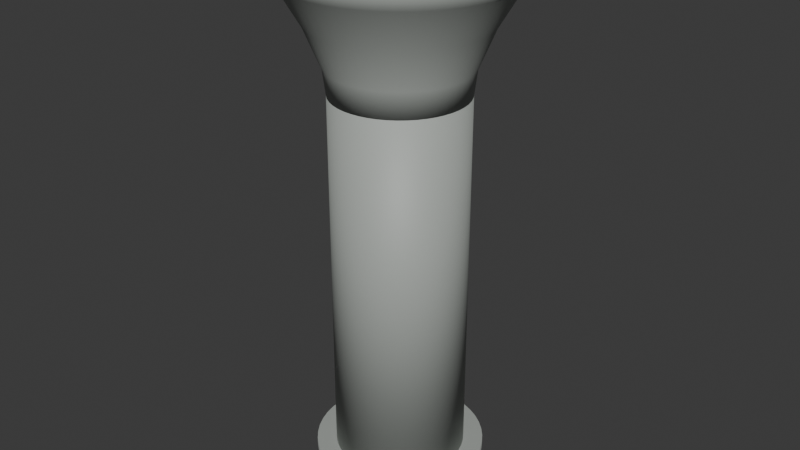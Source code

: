 # Source: structure.blend  (saved by Blender 4.3.34; exported with 4.5.12 LTS)
import bpy
from mathutils import Matrix  # noqa: F401  (used for matrix-valued properties, if any)

bpy.ops.wm.read_factory_settings(use_empty=True)
scene = bpy.context.scene
scene.name = 'Scene'

# ---- materials (node trees are filled in below, after node groups)
mat_pierconcrete = bpy.data.materials.new('PierConcrete')
mat_pierconcrete.diffuse_color = (0.6549, 0.6745, 0.6549, 1.0)

# ---- material node trees
mat_pierconcrete.use_nodes = True; mat_pierconcrete.node_tree.nodes.clear()
_N = mat_pierconcrete.node_tree.nodes; _L = mat_pierconcrete.node_tree.links
n0 = _N.new('ShaderNodeBsdfPrincipled'); n0.name = 'Principled BSDF'; n0.location = (10, 300)
n0.inputs[0].default_value = (0.3864, 0.4125, 0.3864, 1.0)
n0.inputs[2].default_value = 0.56
n1 = _N.new('ShaderNodeOutputMaterial'); n1.name = 'Material Output'; n1.location = (300, 300)
_L.new(n0.outputs[0], n1.inputs[0])
n1.is_active_output = True

# ---- world
world_world = bpy.data.worlds.new('World'); scene.world = world_world
world_world.use_nodes = True; world_world.node_tree.nodes.clear()
_N = world_world.node_tree.nodes; _L = world_world.node_tree.links
n0 = _N.new('ShaderNodeOutputWorld'); n0.name = 'World Output'; n0.location = (300, 300)
n1 = _N.new('ShaderNodeBackground'); n1.name = 'Background'; n1.location = (10, 300)
n1.inputs[0].default_value = (0.05088, 0.05088, 0.05088, 1.0)
_L.new(n1.outputs[0], n0.inputs[0])
n0.is_active_output = True
world_world.color = (0.05088, 0.05088, 0.05088)
world_world.sun_shadow_jitter_overblur = 0.0

# ---- meshes
me_pierbase = bpy.data.meshes.new('PierBase')
me_pierbase.from_pydata([(1.3, 0.0, 0.0), (1.289, 0.1697, 0.0), (1.256, 0.3365, 0.0), (1.201, 0.4975, 0.0), (1.126, 0.65, 0.0), (1.031, 0.7914, 0.0), (0.9192, 0.9192, 0.0), (0.7914, 1.031, 0.0), (0.65, 1.126, 0.0), (0.4975, 1.201, 0.0), (0.3365, 1.256, 0.0), (0.1697, 1.289, 0.0), (7.96e-17, 1.3, 0.0), (-0.1697, 1.289, 0.0), (-0.3365, 1.256, 0.0), (-0.4975, 1.201, 0.0), (-0.65, 1.126, 0.0), (-0.7914, 1.031, 0.0), (-0.9192, 0.9192, 0.0), (-1.031, 0.7914, 0.0), (-1.126, 0.65, 0.0), (-1.201, 0.4975, 0.0), (-1.256, 0.3365, 0.0), (-1.289, 0.1697, 0.0), (-1.3, 1.592e-16, 0.0), (-1.289, -0.1697, 0.0), (-1.256, -0.3365, 0.0), (-1.201, -0.4975, 0.0), (-1.126, -0.65, 0.0), (-1.031, -0.7914, 0.0), (-0.9192, -0.9192, 0.0), (-0.7914, -1.031, 0.0), (-0.65, -1.126, 0.0), (-0.4975, -1.201, 0.0), (-0.3365, -1.256, 0.0), (-0.1697, -1.289, 0.0), (-2.388e-16, -1.3, 0.0), (0.1697, -1.289, 0.0), (0.3365, -1.256, 0.0), (0.4975, -1.201, 0.0), (0.65, -1.126, 0.0), (0.7914, -1.031, 0.0), (0.9192, -0.9192, 0.0), (1.031, -0.7914, 0.0), (1.126, -0.65, 0.0), (1.201, -0.4975, 0.0), (1.256, -0.3365, 0.0), (1.289, -0.1697, 0.0), (1.3, 0.0, 0.3), (1.289, 0.1697, 0.3), (1.256, 0.3365, 0.3), (1.201, 0.4975, 0.3), (1.126, 0.65, 0.3), (1.031, 0.7914, 0.3), (0.9192, 0.9192, 0.3), (0.7914, 1.031, 0.3), (0.65, 1.126, 0.3), (0.4975, 1.201, 0.3), (0.3365, 1.256, 0.3), (0.1697, 1.289, 0.3), (7.96e-17, 1.3, 0.3), (-0.1697, 1.289, 0.3), (-0.3365, 1.256, 0.3), (-0.4975, 1.201, 0.3), (-0.65, 1.126, 0.3), (-0.7914, 1.031, 0.3), (-0.9192, 0.9192, 0.3), (-1.031, 0.7914, 0.3), (-1.126, 0.65, 0.3), (-1.201, 0.4975, 0.3), (-1.256, 0.3365, 0.3), (-1.289, 0.1697, 0.3), (-1.3, 1.592e-16, 0.3), (-1.289, -0.1697, 0.3), (-1.256, -0.3365, 0.3), (-1.201, -0.4975, 0.3), (-1.126, -0.65, 0.3), (-1.031, -0.7914, 0.3), (-0.9192, -0.9192, 0.3), (-0.7914, -1.031, 0.3), (-0.65, -1.126, 0.3), (-0.4975, -1.201, 0.3), (-0.3365, -1.256, 0.3), (-0.1697, -1.289, 0.3), (-2.388e-16, -1.3, 0.3), (0.1697, -1.289, 0.3), (0.3365, -1.256, 0.3), (0.4975, -1.201, 0.3), (0.65, -1.126, 0.3), (0.7914, -1.031, 0.3), (0.9192, -0.9192, 0.3), (1.031, -0.7914, 0.3), (1.126, -0.65, 0.3), (1.201, -0.4975, 0.3), (1.256, -0.3365, 0.3), (1.289, -0.1697, 0.3)], [], [(47, 46, 45, 44, 43, 42, 41, 40, 39, 38, 37, 36, 35, 34, 33, 32, 31, 30, 29, 28, 27, 26, 25, 24, 23, 22, 21, 20, 19, 18, 17, 16, 15, 14, 13, 12, 11, 10, 9, 8, 7, 6, 5, 4, 3, 2, 1, 0), (48, 49, 50, 51, 52, 53, 54, 55, 56, 57, 58, 59, 60, 61, 62, 63, 64, 65, 66, 67, 68, 69, 70, 71, 72, 73, 74, 75, 76, 77, 78, 79, 80, 81, 82, 83, 84, 85, 86, 87, 88, 89, 90, 91, 92, 93, 94, 95), (0, 1, 49, 48), (1, 2, 50, 49), (2, 3, 51, 50), (3, 4, 52, 51), (4, 5, 53, 52), (5, 6, 54, 53), (6, 7, 55, 54), (7, 8, 56, 55), (8, 9, 57, 56), (9, 10, 58, 57), (10, 11, 59, 58), (11, 12, 60, 59), (12, 13, 61, 60), (13, 14, 62, 61), (14, 15, 63, 62), (15, 16, 64, 63), (16, 17, 65, 64), (17, 18, 66, 65), (18, 19, 67, 66), (19, 20, 68, 67), (20, 21, 69, 68), (21, 22, 70, 69), (22, 23, 71, 70), (23, 24, 72, 71), (24, 25, 73, 72), (25, 26, 74, 73), (26, 27, 75, 74), (27, 28, 76, 75), (28, 29, 77, 76), (29, 30, 78, 77), (30, 31, 79, 78), (31, 32, 80, 79), (32, 33, 81, 80), (33, 34, 82, 81), (34, 35, 83, 82), (35, 36, 84, 83), (36, 37, 85, 84), (37, 38, 86, 85), (38, 39, 87, 86), (39, 40, 88, 87), (40, 41, 89, 88), (41, 42, 90, 89), (42, 43, 91, 90), (43, 44, 92, 91), (44, 45, 93, 92), (45, 46, 94, 93), (46, 47, 95, 94), (47, 0, 48, 95)])
me_pierbase.polygons.foreach_set('use_smooth', [0, 0, 1, 1, 1, 1, 1, 1, 1, 1, 1, 1, 1, 1, 1, 1, 1, 1, 1, 1, 1, 1, 1, 1, 1, 1, 1, 1, 1, 1, 1, 1, 1, 1, 1, 1, 1, 1, 1, 1, 1, 1, 1, 1, 1, 1, 1, 1, 1, 1])
me_pierbase.materials.append(mat_pierconcrete)
me_pierbase.update()
me_piershaft = bpy.data.meshes.new('PierShaft')
me_piershaft.from_pydata([(1.0, 0.0, 0.3), (0.9914, 0.1305, 0.3), (0.9659, 0.2588, 0.3), (0.9239, 0.3827, 0.3), (0.866, 0.5, 0.3), (0.7934, 0.6088, 0.3), (0.7071, 0.7071, 0.3), (0.6088, 0.7934, 0.3), (0.5, 0.866, 0.3), (0.3827, 0.9239, 0.3), (0.2588, 0.9659, 0.3), (0.1305, 0.9914, 0.3), (6.123e-17, 1.0, 0.3), (-0.1305, 0.9914, 0.3), (-0.2588, 0.9659, 0.3), (-0.3827, 0.9239, 0.3), (-0.5, 0.866, 0.3), (-0.6088, 0.7934, 0.3), (-0.7071, 0.7071, 0.3), (-0.7934, 0.6088, 0.3), (-0.866, 0.5, 0.3), (-0.9239, 0.3827, 0.3), (-0.9659, 0.2588, 0.3), (-0.9914, 0.1305, 0.3), (-1.0, 1.225e-16, 0.3), (-0.9914, -0.1305, 0.3), (-0.9659, -0.2588, 0.3), (-0.9239, -0.3827, 0.3), (-0.866, -0.5, 0.3), (-0.7934, -0.6088, 0.3), (-0.7071, -0.7071, 0.3), (-0.6088, -0.7934, 0.3), (-0.5, -0.866, 0.3), (-0.3827, -0.9239, 0.3), (-0.2588, -0.9659, 0.3), (-0.1305, -0.9914, 0.3), (-1.837e-16, -1.0, 0.3), (0.1305, -0.9914, 0.3), (0.2588, -0.9659, 0.3), (0.3827, -0.9239, 0.3), (0.5, -0.866, 0.3), (0.6088, -0.7934, 0.3), (0.7071, -0.7071, 0.3), (0.7934, -0.6088, 0.3), (0.866, -0.5, 0.3), (0.9239, -0.3827, 0.3), (0.9659, -0.2588, 0.3), (0.9914, -0.1305, 0.3), (1.0, 0.0, 6.0), (0.9914, 0.1305, 6.0), (0.9659, 0.2588, 6.0), (0.9239, 0.3827, 6.0), (0.866, 0.5, 6.0), (0.7934, 0.6088, 6.0), (0.7071, 0.7071, 6.0), (0.6088, 0.7934, 6.0), (0.5, 0.866, 6.0), (0.3827, 0.9239, 6.0), (0.2588, 0.9659, 6.0), (0.1305, 0.9914, 6.0), (6.123e-17, 1.0, 6.0), (-0.1305, 0.9914, 6.0), (-0.2588, 0.9659, 6.0), (-0.3827, 0.9239, 6.0), (-0.5, 0.866, 6.0), (-0.6088, 0.7934, 6.0), (-0.7071, 0.7071, 6.0), (-0.7934, 0.6088, 6.0), (-0.866, 0.5, 6.0), (-0.9239, 0.3827, 6.0), (-0.9659, 0.2588, 6.0), (-0.9914, 0.1305, 6.0), (-1.0, 1.225e-16, 6.0), (-0.9914, -0.1305, 6.0), (-0.9659, -0.2588, 6.0), (-0.9239, -0.3827, 6.0), (-0.866, -0.5, 6.0), (-0.7934, -0.6088, 6.0), (-0.7071, -0.7071, 6.0), (-0.6088, -0.7934, 6.0), (-0.5, -0.866, 6.0), (-0.3827, -0.9239, 6.0), (-0.2588, -0.9659, 6.0), (-0.1305, -0.9914, 6.0), (-1.837e-16, -1.0, 6.0), (0.1305, -0.9914, 6.0), (0.2588, -0.9659, 6.0), (0.3827, -0.9239, 6.0), (0.5, -0.866, 6.0), (0.6088, -0.7934, 6.0), (0.7071, -0.7071, 6.0), (0.7934, -0.6088, 6.0), (0.866, -0.5, 6.0), (0.9239, -0.3827, 6.0), (0.9659, -0.2588, 6.0), (0.9914, -0.1305, 6.0)], [], [(47, 46, 45, 44, 43, 42, 41, 40, 39, 38, 37, 36, 35, 34, 33, 32, 31, 30, 29, 28, 27, 26, 25, 24, 23, 22, 21, 20, 19, 18, 17, 16, 15, 14, 13, 12, 11, 10, 9, 8, 7, 6, 5, 4, 3, 2, 1, 0), (48, 49, 50, 51, 52, 53, 54, 55, 56, 57, 58, 59, 60, 61, 62, 63, 64, 65, 66, 67, 68, 69, 70, 71, 72, 73, 74, 75, 76, 77, 78, 79, 80, 81, 82, 83, 84, 85, 86, 87, 88, 89, 90, 91, 92, 93, 94, 95), (0, 1, 49, 48), (1, 2, 50, 49), (2, 3, 51, 50), (3, 4, 52, 51), (4, 5, 53, 52), (5, 6, 54, 53), (6, 7, 55, 54), (7, 8, 56, 55), (8, 9, 57, 56), (9, 10, 58, 57), (10, 11, 59, 58), (11, 12, 60, 59), (12, 13, 61, 60), (13, 14, 62, 61), (14, 15, 63, 62), (15, 16, 64, 63), (16, 17, 65, 64), (17, 18, 66, 65), (18, 19, 67, 66), (19, 20, 68, 67), (20, 21, 69, 68), (21, 22, 70, 69), (22, 23, 71, 70), (23, 24, 72, 71), (24, 25, 73, 72), (25, 26, 74, 73), (26, 27, 75, 74), (27, 28, 76, 75), (28, 29, 77, 76), (29, 30, 78, 77), (30, 31, 79, 78), (31, 32, 80, 79), (32, 33, 81, 80), (33, 34, 82, 81), (34, 35, 83, 82), (35, 36, 84, 83), (36, 37, 85, 84), (37, 38, 86, 85), (38, 39, 87, 86), (39, 40, 88, 87), (40, 41, 89, 88), (41, 42, 90, 89), (42, 43, 91, 90), (43, 44, 92, 91), (44, 45, 93, 92), (45, 46, 94, 93), (46, 47, 95, 94), (47, 0, 48, 95)])
me_piershaft.polygons.foreach_set('use_smooth', [0, 0, 1, 1, 1, 1, 1, 1, 1, 1, 1, 1, 1, 1, 1, 1, 1, 1, 1, 1, 1, 1, 1, 1, 1, 1, 1, 1, 1, 1, 1, 1, 1, 1, 1, 1, 1, 1, 1, 1, 1, 1, 1, 1, 1, 1, 1, 1, 1, 1])
me_piershaft.materials.append(mat_pierconcrete)
me_piershaft.update()
me_piercap = bpy.data.meshes.new('PierCap')
me_piercap.from_pydata([(1.0, 0.0, 6.0), (0.9914, 0.1305, 6.0), (0.9659, 0.2588, 6.0), (0.9239, 0.3827, 6.0), (0.866, 0.5, 6.0), (0.7934, 0.6088, 6.0), (0.7071, 0.7071, 6.0), (0.6088, 0.7934, 6.0), (0.5, 0.866, 6.0), (0.3827, 0.9239, 6.0), (0.2588, 0.9659, 6.0), (0.1305, 0.9914, 6.0), (6.123e-17, 1.0, 6.0), (-0.1305, 0.9914, 6.0), (-0.2588, 0.9659, 6.0), (-0.3827, 0.9239, 6.0), (-0.5, 0.866, 6.0), (-0.6088, 0.7934, 6.0), (-0.7071, 0.7071, 6.0), (-0.7934, 0.6088, 6.0), (-0.866, 0.5, 6.0), (-0.9239, 0.3827, 6.0), (-0.9659, 0.2588, 6.0), (-0.9914, 0.1305, 6.0), (-1.0, 1.225e-16, 6.0), (-0.9914, -0.1305, 6.0), (-0.9659, -0.2588, 6.0), (-0.9239, -0.3827, 6.0), (-0.866, -0.5, 6.0), (-0.7934, -0.6088, 6.0), (-0.7071, -0.7071, 6.0), (-0.6088, -0.7934, 6.0), (-0.5, -0.866, 6.0), (-0.3827, -0.9239, 6.0), (-0.2588, -0.9659, 6.0), (-0.1305, -0.9914, 6.0), (-1.837e-16, -1.0, 6.0), (0.1305, -0.9914, 6.0), (0.2588, -0.9659, 6.0), (0.3827, -0.9239, 6.0), (0.5, -0.866, 6.0), (0.6088, -0.7934, 6.0), (0.7071, -0.7071, 6.0), (0.7934, -0.6088, 6.0), (0.866, -0.5, 6.0), (0.9239, -0.3827, 6.0), (0.9659, -0.2588, 6.0), (0.9914, -0.1305, 6.0), (1.05, 0.0, 6.4), (1.041, 0.1371, 6.4), (1.014, 0.2718, 6.4), (0.9701, 0.4018, 6.4), (0.9093, 0.525, 6.4), (0.833, 0.6392, 6.4), (0.7425, 0.7425, 6.4), (0.6392, 0.833, 6.4), (0.525, 0.9093, 6.4), (0.4018, 0.9701, 6.4), (0.2718, 1.014, 6.4), (0.1371, 1.041, 6.4), (6.429e-17, 1.05, 6.4), (-0.1371, 1.041, 6.4), (-0.2718, 1.014, 6.4), (-0.4018, 0.9701, 6.4), (-0.525, 0.9093, 6.4), (-0.6392, 0.833, 6.4), (-0.7425, 0.7425, 6.4), (-0.833, 0.6392, 6.4), (-0.9093, 0.525, 6.4), (-0.9701, 0.4018, 6.4), (-1.014, 0.2718, 6.4), (-1.041, 0.1371, 6.4), (-1.05, 1.286e-16, 6.4), (-1.041, -0.1371, 6.4), (-1.014, -0.2718, 6.4), (-0.9701, -0.4018, 6.4), (-0.9093, -0.525, 6.4), (-0.833, -0.6392, 6.4), (-0.7425, -0.7425, 6.4), (-0.6392, -0.833, 6.4), (-0.525, -0.9093, 6.4), (-0.4018, -0.9701, 6.4), (-0.2718, -1.014, 6.4), (-0.1371, -1.041, 6.4), (-1.929e-16, -1.05, 6.4), (0.1371, -1.041, 6.4), (0.2718, -1.014, 6.4), (0.4018, -0.9701, 6.4), (0.525, -0.9093, 6.4), (0.6392, -0.833, 6.4), (0.7425, -0.7425, 6.4), (0.833, -0.6392, 6.4), (0.9093, -0.525, 6.4), (0.9701, -0.4018, 6.4), (1.014, -0.2718, 6.4), (1.041, -0.1371, 6.4), (1.3, 0.0, 7.0), (1.289, 0.1697, 7.0), (1.256, 0.3365, 7.0), (1.201, 0.4975, 7.0), (1.126, 0.65, 7.0), (1.031, 0.7914, 7.0), (0.9192, 0.9192, 7.0), (0.7914, 1.031, 7.0), (0.65, 1.126, 7.0), (0.4975, 1.201, 7.0), (0.3365, 1.256, 7.0), (0.1697, 1.289, 7.0), (7.96e-17, 1.3, 7.0), (-0.1697, 1.289, 7.0), (-0.3365, 1.256, 7.0), (-0.4975, 1.201, 7.0), (-0.65, 1.126, 7.0), (-0.7914, 1.031, 7.0), (-0.9192, 0.9192, 7.0), (-1.031, 0.7914, 7.0), (-1.126, 0.65, 7.0), (-1.201, 0.4975, 7.0), (-1.256, 0.3365, 7.0), (-1.289, 0.1697, 7.0), (-1.3, 1.592e-16, 7.0), (-1.289, -0.1697, 7.0), (-1.256, -0.3365, 7.0), (-1.201, -0.4975, 7.0), (-1.126, -0.65, 7.0), (-1.031, -0.7914, 7.0), (-0.9192, -0.9192, 7.0), (-0.7914, -1.031, 7.0), (-0.65, -1.126, 7.0), (-0.4975, -1.201, 7.0), (-0.3365, -1.256, 7.0), (-0.1697, -1.289, 7.0), (-2.388e-16, -1.3, 7.0), (0.1697, -1.289, 7.0), (0.3365, -1.256, 7.0), (0.4975, -1.201, 7.0), (0.65, -1.126, 7.0), (0.7914, -1.031, 7.0), (0.9192, -0.9192, 7.0), (1.031, -0.7914, 7.0), (1.126, -0.65, 7.0), (1.201, -0.4975, 7.0), (1.256, -0.3365, 7.0), (1.289, -0.1697, 7.0), (1.65, 0.0, 7.6), (1.636, 0.2154, 7.6), (1.594, 0.4271, 7.6), (1.524, 0.6314, 7.6), (1.429, 0.825, 7.6), (1.309, 1.004, 7.6), (1.167, 1.167, 7.6), (1.004, 1.309, 7.6), (0.825, 1.429, 7.6), (0.6314, 1.524, 7.6), (0.4271, 1.594, 7.6), (0.2154, 1.636, 7.6), (1.01e-16, 1.65, 7.6), (-0.2154, 1.636, 7.6), (-0.4271, 1.594, 7.6), (-0.6314, 1.524, 7.6), (-0.825, 1.429, 7.6), (-1.004, 1.309, 7.6), (-1.167, 1.167, 7.6), (-1.309, 1.004, 7.6), (-1.429, 0.825, 7.6), (-1.524, 0.6314, 7.6), (-1.594, 0.4271, 7.6), (-1.636, 0.2154, 7.6), (-1.65, 2.021e-16, 7.6), (-1.636, -0.2154, 7.6), (-1.594, -0.4271, 7.6), (-1.524, -0.6314, 7.6), (-1.429, -0.825, 7.6), (-1.309, -1.004, 7.6), (-1.167, -1.167, 7.6), (-1.004, -1.309, 7.6), (-0.825, -1.429, 7.6), (-0.6314, -1.524, 7.6), (-0.4271, -1.594, 7.6), (-0.2154, -1.636, 7.6), (-3.031e-16, -1.65, 7.6), (0.2154, -1.636, 7.6), (0.4271, -1.594, 7.6), (0.6314, -1.524, 7.6), (0.825, -1.429, 7.6), (1.004, -1.309, 7.6), (1.167, -1.167, 7.6), (1.309, -1.004, 7.6), (1.429, -0.825, 7.6), (1.524, -0.6314, 7.6), (1.594, -0.4271, 7.6), (1.636, -0.2154, 7.6), (2.0, 0.0, 8.0), (1.983, 0.2611, 8.0), (1.932, 0.5176, 8.0), (1.848, 0.7654, 8.0), (1.732, 1.0, 8.0), (1.587, 1.218, 8.0), (1.414, 1.414, 8.0), (1.218, 1.587, 8.0), (1.0, 1.732, 8.0), (0.7654, 1.848, 8.0), (0.5176, 1.932, 8.0), (0.2611, 1.983, 8.0), (1.225e-16, 2.0, 8.0), (-0.2611, 1.983, 8.0), (-0.5176, 1.932, 8.0), (-0.7654, 1.848, 8.0), (-1.0, 1.732, 8.0), (-1.218, 1.587, 8.0), (-1.414, 1.414, 8.0), (-1.587, 1.218, 8.0), (-1.732, 1.0, 8.0), (-1.848, 0.7654, 8.0), (-1.932, 0.5176, 8.0), (-1.983, 0.2611, 8.0), (-2.0, 2.449e-16, 8.0), (-1.983, -0.2611, 8.0), (-1.932, -0.5176, 8.0), (-1.848, -0.7654, 8.0), (-1.732, -1.0, 8.0), (-1.587, -1.218, 8.0), (-1.414, -1.414, 8.0), (-1.218, -1.587, 8.0), (-1.0, -1.732, 8.0), (-0.7654, -1.848, 8.0), (-0.5176, -1.932, 8.0), (-0.2611, -1.983, 8.0), (-3.674e-16, -2.0, 8.0), (0.2611, -1.983, 8.0), (0.5176, -1.932, 8.0), (0.7654, -1.848, 8.0), (1.0, -1.732, 8.0), (1.218, -1.587, 8.0), (1.414, -1.414, 8.0), (1.587, -1.218, 8.0), (1.732, -1.0, 8.0), (1.848, -0.7654, 8.0), (1.932, -0.5176, 8.0), (1.983, -0.2611, 8.0)], [], [(47, 46, 45, 44, 43, 42, 41, 40, 39, 38, 37, 36, 35, 34, 33, 32, 31, 30, 29, 28, 27, 26, 25, 24, 23, 22, 21, 20, 19, 18, 17, 16, 15, 14, 13, 12, 11, 10, 9, 8, 7, 6, 5, 4, 3, 2, 1, 0), (192, 193, 194, 195, 196, 197, 198, 199, 200, 201, 202, 203, 204, 205, 206, 207, 208, 209, 210, 211, 212, 213, 214, 215, 216, 217, 218, 219, 220, 221, 222, 223, 224, 225, 226, 227, 228, 229, 230, 231, 232, 233, 234, 235, 236, 237, 238, 239), (0, 1, 49, 48), (1, 2, 50, 49), (2, 3, 51, 50), (3, 4, 52, 51), (4, 5, 53, 52), (5, 6, 54, 53), (6, 7, 55, 54), (7, 8, 56, 55), (8, 9, 57, 56), (9, 10, 58, 57), (10, 11, 59, 58), (11, 12, 60, 59), (12, 13, 61, 60), (13, 14, 62, 61), (14, 15, 63, 62), (15, 16, 64, 63), (16, 17, 65, 64), (17, 18, 66, 65), (18, 19, 67, 66), (19, 20, 68, 67), (20, 21, 69, 68), (21, 22, 70, 69), (22, 23, 71, 70), (23, 24, 72, 71), (24, 25, 73, 72), (25, 26, 74, 73), (26, 27, 75, 74), (27, 28, 76, 75), (28, 29, 77, 76), (29, 30, 78, 77), (30, 31, 79, 78), (31, 32, 80, 79), (32, 33, 81, 80), (33, 34, 82, 81), (34, 35, 83, 82), (35, 36, 84, 83), (36, 37, 85, 84), (37, 38, 86, 85), (38, 39, 87, 86), (39, 40, 88, 87), (40, 41, 89, 88), (41, 42, 90, 89), (42, 43, 91, 90), (43, 44, 92, 91), (44, 45, 93, 92), (45, 46, 94, 93), (46, 47, 95, 94), (47, 0, 48, 95), (48, 49, 97, 96), (49, 50, 98, 97), (50, 51, 99, 98), (51, 52, 100, 99), (52, 53, 101, 100), (53, 54, 102, 101), (54, 55, 103, 102), (55, 56, 104, 103), (56, 57, 105, 104), (57, 58, 106, 105), (58, 59, 107, 106), (59, 60, 108, 107), (60, 61, 109, 108), (61, 62, 110, 109), (62, 63, 111, 110), (63, 64, 112, 111), (64, 65, 113, 112), (65, 66, 114, 113), (66, 67, 115, 114), (67, 68, 116, 115), (68, 69, 117, 116), (69, 70, 118, 117), (70, 71, 119, 118), (71, 72, 120, 119), (72, 73, 121, 120), (73, 74, 122, 121), (74, 75, 123, 122), (75, 76, 124, 123), (76, 77, 125, 124), (77, 78, 126, 125), (78, 79, 127, 126), (79, 80, 128, 127), (80, 81, 129, 128), (81, 82, 130, 129), (82, 83, 131, 130), (83, 84, 132, 131), (84, 85, 133, 132), (85, 86, 134, 133), (86, 87, 135, 134), (87, 88, 136, 135), (88, 89, 137, 136), (89, 90, 138, 137), (90, 91, 139, 138), (91, 92, 140, 139), (92, 93, 141, 140), (93, 94, 142, 141), (94, 95, 143, 142), (95, 48, 96, 143), (96, 97, 145, 144), (97, 98, 146, 145), (98, 99, 147, 146), (99, 100, 148, 147), (100, 101, 149, 148), (101, 102, 150, 149), (102, 103, 151, 150), (103, 104, 152, 151), (104, 105, 153, 152), (105, 106, 154, 153), (106, 107, 155, 154), (107, 108, 156, 155), (108, 109, 157, 156), (109, 110, 158, 157), (110, 111, 159, 158), (111, 112, 160, 159), (112, 113, 161, 160), (113, 114, 162, 161), (114, 115, 163, 162), (115, 116, 164, 163), (116, 117, 165, 164), (117, 118, 166, 165), (118, 119, 167, 166), (119, 120, 168, 167), (120, 121, 169, 168), (121, 122, 170, 169), (122, 123, 171, 170), (123, 124, 172, 171), (124, 125, 173, 172), (125, 126, 174, 173), (126, 127, 175, 174), (127, 128, 176, 175), (128, 129, 177, 176), (129, 130, 178, 177), (130, 131, 179, 178), (131, 132, 180, 179), (132, 133, 181, 180), (133, 134, 182, 181), (134, 135, 183, 182), (135, 136, 184, 183), (136, 137, 185, 184), (137, 138, 186, 185), (138, 139, 187, 186), (139, 140, 188, 187), (140, 141, 189, 188), (141, 142, 190, 189), (142, 143, 191, 190), (143, 96, 144, 191), (144, 145, 193, 192), (145, 146, 194, 193), (146, 147, 195, 194), (147, 148, 196, 195), (148, 149, 197, 196), (149, 150, 198, 197), (150, 151, 199, 198), (151, 152, 200, 199), (152, 153, 201, 200), (153, 154, 202, 201), (154, 155, 203, 202), (155, 156, 204, 203), (156, 157, 205, 204), (157, 158, 206, 205), (158, 159, 207, 206), (159, 160, 208, 207), (160, 161, 209, 208), (161, 162, 210, 209), (162, 163, 211, 210), (163, 164, 212, 211), (164, 165, 213, 212), (165, 166, 214, 213), (166, 167, 215, 214), (167, 168, 216, 215), (168, 169, 217, 216), (169, 170, 218, 217), (170, 171, 219, 218), (171, 172, 220, 219), (172, 173, 221, 220), (173, 174, 222, 221), (174, 175, 223, 222), (175, 176, 224, 223), (176, 177, 225, 224), (177, 178, 226, 225), (178, 179, 227, 226), (179, 180, 228, 227), (180, 181, 229, 228), (181, 182, 230, 229), (182, 183, 231, 230), (183, 184, 232, 231), (184, 185, 233, 232), (185, 186, 234, 233), (186, 187, 235, 234), (187, 188, 236, 235), (188, 189, 237, 236), (189, 190, 238, 237), (190, 191, 239, 238), (191, 144, 192, 239)])
me_piercap.polygons.foreach_set('use_smooth', [0, 0, 1, 1, 1, 1, 1, 1, 1, 1, 1, 1, 1, 1, 1, 1, 1, 1, 1, 1, 1, 1, 1, 1, 1, 1, 1, 1, 1, 1, 1, 1, 1, 1, 1, 1, 1, 1, 1, 1, 1, 1, 1, 1, 1, 1, 1, 1, 1, 1, 1, 1, 1, 1, 1, 1, 1, 1, 1, 1, 1, 1, 1, 1, 1, 1, 1, 1, 1, 1, 1, 1, 1, 1, 1, 1, 1, 1, 1, 1, 1, 1, 1, 1, 1, 1, 1, 1, 1, 1, 1, 1, 1, 1, 1, 1, 1, 1, 1, 1, 1, 1, 1, 1, 1, 1, 1, 1, 1, 1, 1, 1, 1, 1, 1, 1, 1, 1, 1, 1, 1, 1, 1, 1, 1, 1, 1, 1, 1, 1, 1, 1, 1, 1, 1, 1, 1, 1, 1, 1, 1, 1, 1, 1, 1, 1, 1, 1, 1, 1, 1, 1, 1, 1, 1, 1, 1, 1, 1, 1, 1, 1, 1, 1, 1, 1, 1, 1, 1, 1, 1, 1, 1, 1, 1, 1, 1, 1, 1, 1, 1, 1, 1, 1, 1, 1, 1, 1, 1, 1, 1, 1, 1, 1])
me_piercap.materials.append(mat_pierconcrete)
me_piercap.update()

# ---- objects
ob_pierroot = bpy.data.objects.new('PierRoot', None)
ob_pierbase = bpy.data.objects.new('PierBase', me_pierbase)
ob_piershaft = bpy.data.objects.new('PierShaft', me_piershaft)
ob_piercap = bpy.data.objects.new('PierCap', me_piercap)

# ---- transforms, parenting, visibility, modifiers, constraints
ob_pierroot.location = (0.0, 0.0, 0.0)
ob_pierroot.empty_display_size = 0.1
ob_pierbase.parent = ob_pierroot
ob_pierbase.location = (0.0, 0.0, 0.0)
ob_piershaft.parent = ob_pierroot
ob_piershaft.location = (0.0, 0.0, 0.0)
ob_piercap.parent = ob_pierroot
ob_piercap.location = (0.0, 0.0, 0.0)

# ---- collection membership
scene.collection.objects.link(ob_pierroot)
scene.collection.objects.link(ob_pierbase)
scene.collection.objects.link(ob_piershaft)
scene.collection.objects.link(ob_piercap)

# ---- scene / render settings (as saved in the file)
scene.frame_start = 1; scene.frame_end = 250; scene.frame_set(1)
scene.render.engine = 'BLENDER_EEVEE_NEXT'
bpy.context.view_layer.update()

# ---- added for rendering (the .blend has no active camera and no usable light): camera, sun
cam_auto = bpy.data.cameras.new('AutoCamera')
cam_auto.lens = 50.0
cam_auto.sensor_width = 36.0
cam_auto.clip_end = 1000.0
ob_auto_camera = bpy.data.objects.new('AutoCamera', cam_auto)
scene.collection.objects.link(ob_auto_camera)
ob_auto_camera.location = (9.06531, -10.8784, 11.2523)
ob_auto_camera.rotation_euler = (1.09748, -7.21219e-08, 0.694738)
scene.camera = ob_auto_camera
light_auto_sun = bpy.data.lights.new('AutoSun', 'SUN')
light_auto_sun.energy = 3.0
light_auto_sun.angle = 0.0523599
ob_auto_sun = bpy.data.objects.new('AutoSun', light_auto_sun)
scene.collection.objects.link(ob_auto_sun)
ob_auto_sun.rotation_euler = (0.872665, 0.174533, 0.523599)
bpy.context.view_layer.update()
